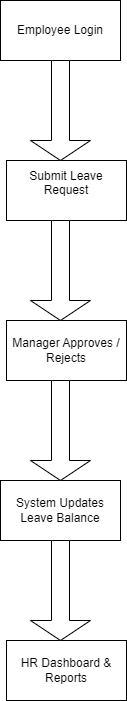

The diagram above was exported from draw.io. Its source (the exported page's mxGraphModel, read from the mxfile embedded in the PNG):
<mxGraphModel dx="1042" dy="562" grid="1" gridSize="10" guides="1" tooltips="1" connect="1" arrows="1" fold="1" page="1" pageScale="1" pageWidth="827" pageHeight="1169" math="0" shadow="0">
  <root>
    <mxCell id="0" />
    <mxCell id="1" parent="0" />
    <mxCell id="LYao2g-aG2MEp0mdnsTl-1" parent="1" style="rounded=0;whiteSpace=wrap;html=1;" value="Employee Login" vertex="1">
      <mxGeometry height="60" width="120" x="294" y="40" as="geometry" />
    </mxCell>
    <mxCell id="LYao2g-aG2MEp0mdnsTl-2" parent="1" style="rounded=0;whiteSpace=wrap;html=1;" value="System Updates Leave Balance" vertex="1">
      <mxGeometry height="60" width="120" x="294" y="520" as="geometry" />
    </mxCell>
    <mxCell id="LYao2g-aG2MEp0mdnsTl-3" parent="1" style="rounded=0;whiteSpace=wrap;html=1;" value="Submit Leave Request&lt;div&gt;&lt;br&gt;&lt;/div&gt;" vertex="1">
      <mxGeometry height="60" width="120" x="300" y="200" as="geometry" />
    </mxCell>
    <mxCell id="LYao2g-aG2MEp0mdnsTl-4" parent="1" style="rounded=0;whiteSpace=wrap;html=1;" value="HR Dashboard &amp;amp; Reports" vertex="1">
      <mxGeometry height="60" width="120" x="300" y="680" as="geometry" />
    </mxCell>
    <mxCell id="LYao2g-aG2MEp0mdnsTl-5" parent="1" style="rounded=0;whiteSpace=wrap;html=1;" value="Manager Approves / Rejects" vertex="1">
      <mxGeometry height="60" width="120" x="300" y="360" as="geometry" />
    </mxCell>
    <mxCell id="LYao2g-aG2MEp0mdnsTl-6" parent="1" style="shape=singleArrow;direction=south;whiteSpace=wrap;html=1;" value="" vertex="1">
      <mxGeometry height="100" width="60" x="324" y="100" as="geometry" />
    </mxCell>
    <mxCell id="LYao2g-aG2MEp0mdnsTl-7" parent="1" style="shape=singleArrow;direction=south;whiteSpace=wrap;html=1;" value="" vertex="1">
      <mxGeometry height="100" width="60" x="324" y="580" as="geometry" />
    </mxCell>
    <mxCell id="LYao2g-aG2MEp0mdnsTl-8" parent="1" style="shape=singleArrow;direction=south;whiteSpace=wrap;html=1;" value="" vertex="1">
      <mxGeometry height="100" width="60" x="324" y="260" as="geometry" />
    </mxCell>
    <mxCell id="LYao2g-aG2MEp0mdnsTl-9" parent="1" style="shape=singleArrow;direction=south;whiteSpace=wrap;html=1;" value="" vertex="1">
      <mxGeometry height="100" width="60" x="324" y="420" as="geometry" />
    </mxCell>
  </root>
</mxGraphModel>